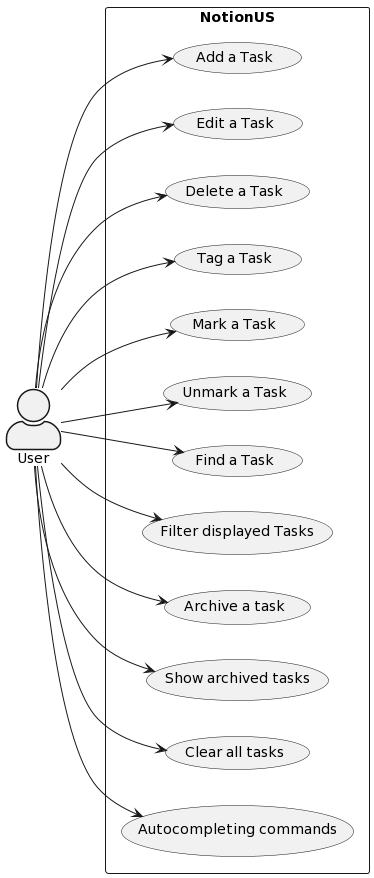

The diagram above was rendered by PlantUML. Its source (embedded in the PNG):
@startuml
left to right direction
skinparam actorStyle awesome
actor "User" as user
rectangle NotionUS {
  usecase "Add a Task" as UC1
  usecase "Edit a Task" as UC2
  usecase "Delete a Task" as UC3
  usecase "Tag a Task" as UC4
  usecase "Mark a Task" as UC5
  usecase "Unmark a Task" as UC6
  usecase "Find a Task" as UC7
  usecase "Filter displayed Tasks" as UC8
  usecase "Archive a task" as UC9
  usecase "Show archived tasks" as UC10
  usecase "Clear all tasks" as UC11
  usecase "Autocompleting commands" as UC12
}
user --> UC1
user --> UC2
user --> UC3
user --> UC4
user --> UC5
user --> UC6
user --> UC7
user --> UC8
user --> UC9
user --> UC10
user --> UC11
user --> UC12
@enduml